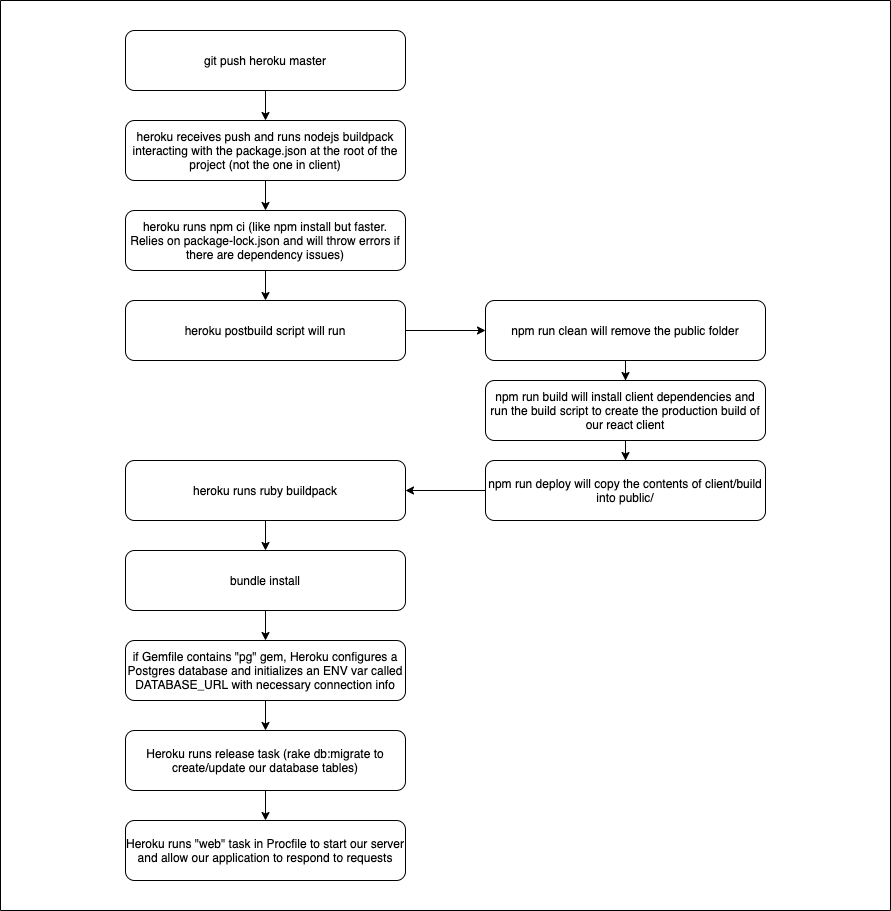

The diagram above was exported from draw.io. Its source (the exported page's mxGraphModel, read from the mxfile embedded in the PNG):
<mxGraphModel dx="1655" dy="1571" grid="1" gridSize="10" guides="1" tooltips="1" connect="1" arrows="1" fold="1" page="1" pageScale="1" pageWidth="850" pageHeight="1100" math="0" shadow="0">
  <root>
    <mxCell id="0" />
    <mxCell id="25" value="BG" parent="0" />
    <mxCell id="26" value="" style="rounded=0;whiteSpace=wrap;html=1;direction=south;" parent="25" vertex="1">
      <mxGeometry x="-25" y="-10" width="890" height="910" as="geometry" />
    </mxCell>
    <mxCell id="1" parent="0" />
    <mxCell id="4" value="" style="edgeStyle=orthogonalEdgeStyle;rounded=0;orthogonalLoop=1;jettySize=auto;html=1;" parent="1" source="2" target="3" edge="1">
      <mxGeometry relative="1" as="geometry" />
    </mxCell>
    <mxCell id="2" value="git push heroku master" style="rounded=1;whiteSpace=wrap;html=1;" parent="1" vertex="1">
      <mxGeometry x="100" y="20" width="280" height="60" as="geometry" />
    </mxCell>
    <mxCell id="6" value="" style="edgeStyle=orthogonalEdgeStyle;rounded=0;orthogonalLoop=1;jettySize=auto;html=1;" parent="1" source="3" target="5" edge="1">
      <mxGeometry relative="1" as="geometry" />
    </mxCell>
    <mxCell id="3" value="heroku receives push and runs nodejs buildpack interacting with the package.json at the root of the project (not the one in client)" style="rounded=1;whiteSpace=wrap;html=1;" parent="1" vertex="1">
      <mxGeometry x="100" y="110" width="280" height="60" as="geometry" />
    </mxCell>
    <mxCell id="8" value="" style="edgeStyle=orthogonalEdgeStyle;rounded=0;orthogonalLoop=1;jettySize=auto;html=1;" parent="1" source="5" target="7" edge="1">
      <mxGeometry relative="1" as="geometry" />
    </mxCell>
    <mxCell id="5" value="heroku runs npm ci (like npm install but faster. Relies on package-lock.json and will throw errors if there are dependency issues)" style="rounded=1;whiteSpace=wrap;html=1;" parent="1" vertex="1">
      <mxGeometry x="100" y="200" width="280" height="60" as="geometry" />
    </mxCell>
    <mxCell id="10" value="" style="edgeStyle=orthogonalEdgeStyle;rounded=0;orthogonalLoop=1;jettySize=auto;html=1;" parent="1" source="7" target="9" edge="1">
      <mxGeometry relative="1" as="geometry" />
    </mxCell>
    <mxCell id="7" value="heroku postbuild script will run" style="rounded=1;whiteSpace=wrap;html=1;" parent="1" vertex="1">
      <mxGeometry x="100" y="290" width="280" height="60" as="geometry" />
    </mxCell>
    <mxCell id="12" value="" style="edgeStyle=orthogonalEdgeStyle;rounded=0;orthogonalLoop=1;jettySize=auto;html=1;" parent="1" source="9" target="11" edge="1">
      <mxGeometry relative="1" as="geometry" />
    </mxCell>
    <mxCell id="9" value="npm run clean will remove the public folder" style="rounded=1;whiteSpace=wrap;html=1;" parent="1" vertex="1">
      <mxGeometry x="460" y="290" width="280" height="60" as="geometry" />
    </mxCell>
    <mxCell id="14" value="" style="edgeStyle=orthogonalEdgeStyle;rounded=0;orthogonalLoop=1;jettySize=auto;html=1;" parent="1" source="11" target="13" edge="1">
      <mxGeometry relative="1" as="geometry" />
    </mxCell>
    <mxCell id="11" value="npm run build will install client dependencies and run the build script to create the production build of our react client" style="rounded=1;whiteSpace=wrap;html=1;" parent="1" vertex="1">
      <mxGeometry x="460" y="370" width="280" height="60" as="geometry" />
    </mxCell>
    <mxCell id="16" value="" style="edgeStyle=orthogonalEdgeStyle;rounded=0;orthogonalLoop=1;jettySize=auto;html=1;" parent="1" source="13" target="15" edge="1">
      <mxGeometry relative="1" as="geometry" />
    </mxCell>
    <mxCell id="13" value="npm run deploy will copy the contents of client/build into public/" style="rounded=1;whiteSpace=wrap;html=1;" parent="1" vertex="1">
      <mxGeometry x="460" y="450" width="280" height="60" as="geometry" />
    </mxCell>
    <mxCell id="18" value="" style="edgeStyle=orthogonalEdgeStyle;rounded=0;orthogonalLoop=1;jettySize=auto;html=1;" parent="1" source="15" target="17" edge="1">
      <mxGeometry relative="1" as="geometry" />
    </mxCell>
    <mxCell id="15" value="heroku runs ruby buildpack" style="rounded=1;whiteSpace=wrap;html=1;" parent="1" vertex="1">
      <mxGeometry x="100" y="450" width="280" height="60" as="geometry" />
    </mxCell>
    <mxCell id="20" value="" style="edgeStyle=orthogonalEdgeStyle;rounded=0;orthogonalLoop=1;jettySize=auto;html=1;" parent="1" source="17" target="19" edge="1">
      <mxGeometry relative="1" as="geometry" />
    </mxCell>
    <mxCell id="17" value="bundle install" style="rounded=1;whiteSpace=wrap;html=1;" parent="1" vertex="1">
      <mxGeometry x="100" y="540" width="280" height="60" as="geometry" />
    </mxCell>
    <mxCell id="22" value="" style="edgeStyle=orthogonalEdgeStyle;rounded=0;orthogonalLoop=1;jettySize=auto;html=1;" parent="1" source="19" target="21" edge="1">
      <mxGeometry relative="1" as="geometry" />
    </mxCell>
    <mxCell id="19" value="if Gemfile contains &quot;pg&quot; gem, Heroku configures a Postgres database and initializes an ENV var called DATABASE_URL with necessary connection info" style="rounded=1;whiteSpace=wrap;html=1;" parent="1" vertex="1">
      <mxGeometry x="100" y="630" width="280" height="60" as="geometry" />
    </mxCell>
    <mxCell id="24" value="" style="edgeStyle=orthogonalEdgeStyle;rounded=0;orthogonalLoop=1;jettySize=auto;html=1;" parent="1" source="21" target="23" edge="1">
      <mxGeometry relative="1" as="geometry" />
    </mxCell>
    <mxCell id="21" value="Heroku runs release task (rake db:migrate to create/update our database tables)" style="rounded=1;whiteSpace=wrap;html=1;" parent="1" vertex="1">
      <mxGeometry x="100" y="720" width="280" height="60" as="geometry" />
    </mxCell>
    <mxCell id="23" value="Heroku runs &quot;web&quot; task in Procfile to start our server and allow our application to respond to requests" style="rounded=1;whiteSpace=wrap;html=1;" parent="1" vertex="1">
      <mxGeometry x="100" y="810" width="280" height="60" as="geometry" />
    </mxCell>
  </root>
</mxGraphModel>